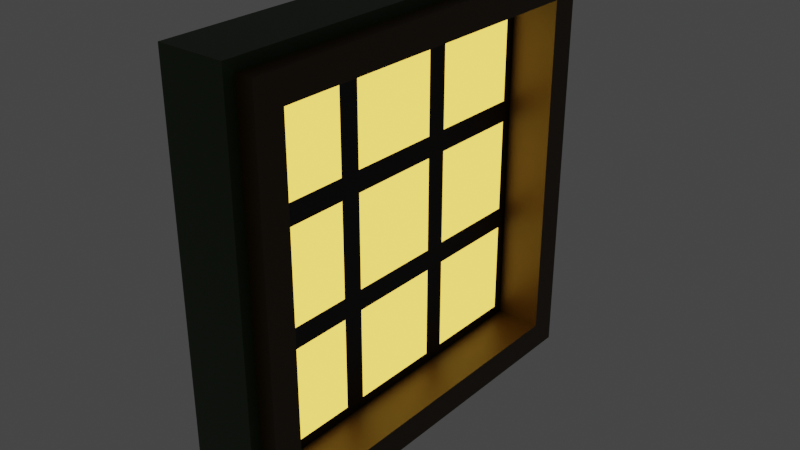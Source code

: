 # Source: window-2.blend  (saved by Blender 3.0.42; exported with 4.5.12 LTS)
import bpy
from mathutils import Matrix  # noqa: F401  (used for matrix-valued properties, if any)

bpy.ops.wm.read_factory_settings(use_empty=True)
scene = bpy.context.scene
scene.name = 'Scene'

# ---- collections
col_collection = bpy.data.collections.new('Collection'); scene.collection.children.link(col_collection)

# ---- materials (node trees are filled in below, after node groups)
mat_material_009 = bpy.data.materials.new('Material.009')
mat_material_009.use_transparent_shadow = False
mat_material_010 = bpy.data.materials.new('Material.010')
mat_material_010.use_transparent_shadow = False
mat_material_011 = bpy.data.materials.new('Material.011')
mat_material_011.use_transparent_shadow = False
mat_material_012 = bpy.data.materials.new('Material.012')
mat_material_012.use_transparent_shadow = False

# ---- material node trees
mat_material_009.use_nodes = True; mat_material_009.node_tree.nodes.clear()
_N = mat_material_009.node_tree.nodes; _L = mat_material_009.node_tree.links
n0 = _N.new('ShaderNodeBsdfPrincipled'); n0.name = 'Principled BSDF'; n0.location = (10, 300)
n0.distribution = 'GGX'
n0.subsurface_method = 'RANDOM_WALK_SKIN'
n0.inputs[0].default_value = (0.8412, 0.5311, 0.02587, 1.0)
n0.inputs[3].default_value = 1.45
n0.inputs[27].default_value = (1.0, 0.6247, 0.08403, 1.0)
n0.inputs[28].default_value = 2.0
n1 = _N.new('ShaderNodeOutputMaterial'); n1.name = 'Material Output'; n1.location = (300, 300)
_L.new(n0.outputs[0], n1.inputs[0])
n1.is_active_output = True
mat_material_010.use_nodes = True; mat_material_010.node_tree.nodes.clear()
_N = mat_material_010.node_tree.nodes; _L = mat_material_010.node_tree.links
n0 = _N.new('ShaderNodeBsdfPrincipled'); n0.name = 'Principled BSDF'; n0.location = (10, 300)
n0.distribution = 'GGX'
n0.subsurface_method = 'RANDOM_WALK_SKIN'
n0.inputs[0].default_value = (0.0, 0.0, 0.0, 1.0)
n0.inputs[3].default_value = 1.45
n0.inputs[27].default_value = (0.0, 0.0, 0.0, 1.0)
n0.inputs[28].default_value = 1.0
n1 = _N.new('ShaderNodeOutputMaterial'); n1.name = 'Material Output'; n1.location = (300, 300)
_L.new(n0.outputs[0], n1.inputs[0])
n1.is_active_output = True
mat_material_011.use_nodes = True; mat_material_011.node_tree.nodes.clear()
_N = mat_material_011.node_tree.nodes; _L = mat_material_011.node_tree.links
n0 = _N.new('ShaderNodeBsdfPrincipled'); n0.name = 'Principled BSDF'; n0.location = (10, 300)
n0.distribution = 'GGX'
n0.subsurface_method = 'RANDOM_WALK_SKIN'
n0.inputs[0].default_value = (0.06072, 0.03267, 0.005193, 1.0)
n0.inputs[3].default_value = 1.45
n0.inputs[27].default_value = (0.0, 0.0, 0.0, 1.0)
n0.inputs[28].default_value = 1.0
n1 = _N.new('ShaderNodeOutputMaterial'); n1.name = 'Material Output'; n1.location = (300, 300)
_L.new(n0.outputs[0], n1.inputs[0])
n1.is_active_output = True
mat_material_012.use_nodes = True; mat_material_012.node_tree.nodes.clear()
_N = mat_material_012.node_tree.nodes; _L = mat_material_012.node_tree.links
n0 = _N.new('ShaderNodeBsdfPrincipled'); n0.name = 'Principled BSDF'; n0.location = (10, 300)
n0.distribution = 'GGX'
n0.subsurface_method = 'RANDOM_WALK_SKIN'
n0.inputs[0].default_value = (0.02843, 0.05781, 0.01681, 1.0)
n0.inputs[3].default_value = 1.45
n0.inputs[27].default_value = (0.0, 0.0, 0.0, 1.0)
n0.inputs[28].default_value = 1.0
n1 = _N.new('ShaderNodeOutputMaterial'); n1.name = 'Material Output'; n1.location = (300, 300)
_L.new(n0.outputs[0], n1.inputs[0])
n1.is_active_output = True

# ---- world
world_world = bpy.data.worlds.new('World'); scene.world = world_world
world_world.use_nodes = True; world_world.node_tree.nodes.clear()
_N = world_world.node_tree.nodes; _L = world_world.node_tree.links
n0 = _N.new('ShaderNodeOutputWorld'); n0.name = 'World Output'; n0.location = (300, 300)
n1 = _N.new('ShaderNodeBackground'); n1.name = 'Background'; n1.location = (10, 300)
n1.inputs[0].default_value = (0.05088, 0.05088, 0.05088, 1.0)
_L.new(n1.outputs[0], n0.inputs[0])
n0.is_active_output = True
world_world.color = (0.05088, 0.05088, 0.05088)
world_world.use_sun_shadow = False
world_world.sun_shadow_jitter_overblur = 0.0

# ---- meshes
me_cube_001 = bpy.data.meshes.new('Cube.001')
me_cube_001.from_pydata([(-0.5054, -3.312, -3.312), (-0.5054, -3.312, 3.312), (-0.5054, 3.312, -3.312), (-0.5054, 3.312, 3.312), (0.5054, -2.851, -2.851), (0.5054, -2.851, 2.851), (0.5054, 2.851, -2.851), (0.5054, 2.851, 2.851), (0.5054, 3.312, 3.312), (0.5054, 3.312, -3.312), (0.5054, -3.312, -3.312), (0.5054, -3.312, 3.312), (0.03959, 2.851, 2.851), (0.03959, 2.851, -2.851), (0.03959, -2.851, -2.851), (0.03959, -2.851, 2.851), (0.03959, 2.851, 0.9504), (0.03959, 2.851, -0.9504), (0.03959, -0.9504, -2.851), (0.03959, 0.9504, -2.851), (0.03959, 0.9504, 2.851), (0.03959, -0.9504, 2.851), (0.03959, -2.851, 0.9504), (0.03959, -2.851, -0.9504), (0.03959, 0.9504, -0.9504), (0.03959, -0.9504, -0.9504), (0.03959, 0.9504, 0.9504), (0.03959, -0.9504, 0.9504), (0.03959, -1.126, 1.126), (0.03959, -1.126, 2.676), (0.03959, -2.676, 2.676), (0.03959, -2.676, 1.126), (0.03959, -1.126, -2.676), (0.03959, -1.126, -1.126), (0.03959, -2.676, -1.126), (0.03959, -2.676, -2.676), (0.03959, -1.126, -0.7752), (0.03959, -1.126, 0.7752), (0.03959, -2.676, 0.7752), (0.03959, -2.676, -0.7752), (0.03959, 2.676, -2.676), (0.03959, 2.676, -1.126), (0.03959, 1.126, -1.126), (0.03959, 1.126, -2.676), (0.03959, 0.7752, -2.676), (0.03959, 0.7752, -1.126), (0.03959, -0.7752, -1.126), (0.03959, -0.7752, -2.676), (0.03959, 2.676, -0.7752), (0.03959, 2.676, 0.7752), (0.03959, 1.126, 0.7752), (0.03959, 1.126, -0.7752), (0.03959, 0.7752, -0.7752), (0.03959, 0.7752, 0.7752), (0.03959, -0.7752, 0.7752), (0.03959, -0.7752, -0.7752), (0.03959, 2.676, 1.126), (0.03959, 2.676, 2.676), (0.03959, 1.126, 2.676), (0.03959, 1.126, 1.126), (0.03959, 0.7752, 1.126), (0.03959, 0.7752, 2.676), (0.03959, -0.7752, 2.676), (0.03959, -0.7752, 1.126), (-0.535, 3.506, -3.506), (-0.535, -3.506, -3.506), (-0.535, -3.506, 3.506), (-0.535, 3.506, 3.506), (0.535, 3.506, -3.506), (0.535, 3.506, 3.506), (0.535, -3.506, -3.506), (0.535, -3.506, 3.506), (0.7917, 3.312, 3.312), (0.7917, 3.312, -3.312), (0.7917, -3.312, -3.312), (0.7917, -3.312, 3.312), (0.7917, 2.851, 2.851), (0.7917, 2.851, -2.851), (0.7917, -2.851, -2.851), (0.7917, -2.851, 2.851)], [], [(0, 1, 3, 2), (1, 0, 65, 66), (7, 5, 15, 21, 20, 12), (2, 3, 67, 64), (9, 10, 70, 68), (10, 11, 71, 70), (8, 11, 75, 72), (7, 6, 77, 76), (5, 7, 76, 79), (10, 9, 73, 74), (28, 29, 30, 31), (6, 7, 12, 16, 17, 13), (5, 4, 14, 23, 22, 15), (4, 6, 13, 19, 18, 14), (32, 33, 34, 35), (36, 37, 38, 39), (40, 41, 42, 43), (44, 45, 46, 47), (48, 49, 50, 51), (52, 53, 54, 55), (56, 57, 58, 59), (60, 61, 62, 63), (27, 21, 29, 28), (21, 15, 30, 29), (15, 22, 31, 30), (22, 27, 28, 31), (18, 25, 33, 32), (25, 23, 34, 33), (23, 14, 35, 34), (14, 18, 32, 35), (25, 27, 37, 36), (27, 22, 38, 37), (22, 23, 39, 38), (23, 25, 36, 39), (13, 17, 41, 40), (17, 24, 42, 41), (24, 19, 43, 42), (19, 13, 40, 43), (19, 24, 45, 44), (24, 25, 46, 45), (25, 18, 47, 46), (18, 19, 44, 47), (17, 16, 49, 48), (16, 26, 50, 49), (26, 24, 51, 50), (24, 17, 48, 51), (24, 26, 53, 52), (26, 27, 54, 53), (27, 25, 55, 54), (25, 24, 52, 55), (16, 12, 57, 56), (12, 20, 58, 57), (20, 26, 59, 58), (26, 16, 56, 59), (26, 20, 61, 60), (20, 21, 62, 61), (21, 27, 63, 62), (27, 26, 60, 63), (64, 67, 69, 68), (70, 71, 66, 65), (64, 68, 70, 65), (69, 67, 66, 71), (11, 8, 69, 71), (8, 9, 68, 69), (3, 1, 66, 67), (0, 2, 64, 65), (76, 77, 73, 72), (77, 78, 74, 73), (79, 76, 72, 75), (78, 79, 75, 74), (9, 8, 72, 73), (4, 5, 79, 78), (6, 4, 78, 77), (11, 10, 74, 75)])
me_cube_001.polygons.foreach_set('material_index', [3, 3, 2, 3, 3, 3, 2, 2, 2, 2, 0, 2, 2, 2, 0, 0, 0, 0, 0, 0, 0, 0, 1, 1, 1, 1, 1, 1, 1, 1, 1, 1, 1, 1, 1, 1, 1, 1, 1, 1, 1, 1, 1, 1, 1, 1, 1, 1, 1, 1, 1, 1, 1, 1, 1, 1, 1, 1, 3, 3, 3, 3, 3, 3, 3, 3, 2, 2, 2, 2, 2, 2, 2, 2])
_uv = me_cube_001.uv_layers.new(name='UVMap')
_uv.uv.foreach_set('vector', [0.375, 0.0, 0.625, 0.0, 0.625, 0.25, 0.375, 0.25, 0.625, 0.0, 0.375, 0.0, 0.375, 0.0, 0.625, 0.0, 0.6076, 0.5174, 0.6076, 0.7326, 0.6076, 0.7326, 0.6076, 0.6609, 0.6076, 0.5891, 0.6076, 0.5174, 0.375, 0.25, 0.625, 0.25, 0.625, 0.25, 0.375, 0.25, 0.375, 0.5, 0.375, 0.75, 0.375, 0.75, 0.375, 0.5, 0.375, 0.75, 0.625, 0.75, 0.625, 0.75, 0.375, 0.75, 0.625, 0.5, 0.625, 0.75, 0.625, 0.75, 0.625, 0.5, 0.6076, 0.5174, 0.3924, 0.5174, 0.3924, 0.5174, 0.6076, 0.5174, 0.6076, 0.7326, 0.6076, 0.5174, 0.6076, 0.5174, 0.6076, 0.7326, 0.375, 0.75, 0.375, 0.5, 0.375, 0.5, 0.375, 0.75, 0.5425, 0.6675, 0.601, 0.6675, 0.601, 0.726, 0.5425, 0.726, 0.3924, 0.5174, 0.6076, 0.5174, 0.6076, 0.5174, 0.5359, 0.5174, 0.4641, 0.5174, 0.3924, 0.5174, 0.6076, 0.7326, 0.3924, 0.7326, 0.3924, 0.7326, 0.4641, 0.7326, 0.5359, 0.7326, 0.6076, 0.7326, 0.3924, 0.7326, 0.3924, 0.5174, 0.3924, 0.5174, 0.3924, 0.5891, 0.3924, 0.6609, 0.3924, 0.7326, 0.399, 0.6675, 0.4575, 0.6675, 0.4575, 0.726, 0.399, 0.726, 0.4707, 0.6675, 0.5293, 0.6675, 0.5293, 0.726, 0.4707, 0.726, 0.399, 0.524, 0.4575, 0.524, 0.4575, 0.5825, 0.399, 0.5825, 0.399, 0.5957, 0.4575, 0.5957, 0.4575, 0.6543, 0.399, 0.6543, 0.4707, 0.524, 0.5293, 0.524, 0.5293, 0.5825, 0.4707, 0.5825, 0.4707, 0.5957, 0.5293, 0.5957, 0.5293, 0.6543, 0.4707, 0.6543, 0.5425, 0.524, 0.601, 0.524, 0.601, 0.5825, 0.5425, 0.5825, 0.5425, 0.5957, 0.601, 0.5957, 0.601, 0.6543, 0.5425, 0.6543, 0.5359, 0.6609, 0.6076, 0.6609, 0.601, 0.6675, 0.5425, 0.6675, 0.6076, 0.6609, 0.6076, 0.7326, 0.601, 0.726, 0.601, 0.6675, 0.6076, 0.7326, 0.5359, 0.7326, 0.5425, 0.726, 0.601, 0.726, 0.5359, 0.7326, 0.5359, 0.6609, 0.5425, 0.6675, 0.5425, 0.726, 0.3924, 0.6609, 0.4641, 0.6609, 0.4575, 0.6675, 0.399, 0.6675, 0.4641, 0.6609, 0.4641, 0.7326, 0.4575, 0.726, 0.4575, 0.6675, 0.4641, 0.7326, 0.3924, 0.7326, 0.399, 0.726, 0.4575, 0.726, 0.3924, 0.7326, 0.3924, 0.6609, 0.399, 0.6675, 0.399, 0.726, 0.4641, 0.6609, 0.5359, 0.6609, 0.5293, 0.6675, 0.4707, 0.6675, 0.5359, 0.6609, 0.5359, 0.7326, 0.5293, 0.726, 0.5293, 0.6675, 0.5359, 0.7326, 0.4641, 0.7326, 0.4707, 0.726, 0.5293, 0.726, 0.4641, 0.7326, 0.4641, 0.6609, 0.4707, 0.6675, 0.4707, 0.726, 0.3924, 0.5174, 0.4641, 0.5174, 0.4575, 0.524, 0.399, 0.524, 0.4641, 0.5174, 0.4641, 0.5891, 0.4575, 0.5825, 0.4575, 0.524, 0.4641, 0.5891, 0.3924, 0.5891, 0.399, 0.5825, 0.4575, 0.5825, 0.3924, 0.5891, 0.3924, 0.5174, 0.399, 0.524, 0.399, 0.5825, 0.3924, 0.5891, 0.4641, 0.5891, 0.4575, 0.5957, 0.399, 0.5957, 0.4641, 0.5891, 0.4641, 0.6609, 0.4575, 0.6543, 0.4575, 0.5957, 0.4641, 0.6609, 0.3924, 0.6609, 0.399, 0.6543, 0.4575, 0.6543, 0.3924, 0.6609, 0.3924, 0.5891, 0.399, 0.5957, 0.399, 0.6543, 0.4641, 0.5174, 0.5359, 0.5174, 0.5293, 0.524, 0.4707, 0.524, 0.5359, 0.5174, 0.5359, 0.5891, 0.5293, 0.5825, 0.5293, 0.524, 0.5359, 0.5891, 0.4641, 0.5891, 0.4707, 0.5825, 0.5293, 0.5825, 0.4641, 0.5891, 0.4641, 0.5174, 0.4707, 0.524, 0.4707, 0.5825, 0.4641, 0.5891, 0.5359, 0.5891, 0.5293, 0.5957, 0.4707, 0.5957, 0.5359, 0.5891, 0.5359, 0.6609, 0.5293, 0.6543, 0.5293, 0.5957, 0.5359, 0.6609, 0.4641, 0.6609, 0.4707, 0.6543, 0.5293, 0.6543, 0.4641, 0.6609, 0.4641, 0.5891, 0.4707, 0.5957, 0.4707, 0.6543, 0.5359, 0.5174, 0.6076, 0.5174, 0.601, 0.524, 0.5425, 0.524, 0.6076, 0.5174, 0.6076, 0.5891, 0.601, 0.5825, 0.601, 0.524, 0.6076, 0.5891, 0.5359, 0.5891, 0.5425, 0.5825, 0.601, 0.5825, 0.5359, 0.5891, 0.5359, 0.5174, 0.5425, 0.524, 0.5425, 0.5825, 0.5359, 0.5891, 0.6076, 0.5891, 0.601, 0.5957, 0.5425, 0.5957, 0.6076, 0.5891, 0.6076, 0.6609, 0.601, 0.6543, 0.601, 0.5957, 0.6076, 0.6609, 0.5359, 0.6609, 0.5425, 0.6543, 0.601, 0.6543, 0.5359, 0.6609, 0.5359, 0.5891, 0.5425, 0.5957, 0.5425, 0.6543, 0.375, 0.25, 0.625, 0.25, 0.625, 0.5, 0.375, 0.5, 0.375, 0.75, 0.625, 0.75, 0.625, 1.0, 0.375, 1.0, 0.125, 0.5, 0.375, 0.5, 0.375, 0.75, 0.125, 0.75, 0.625, 0.5, 0.875, 0.5, 0.875, 0.75, 0.625, 0.75, 0.625, 0.75, 0.625, 0.5, 0.625, 0.5, 0.625, 0.75, 0.625, 0.5, 0.375, 0.5, 0.375, 0.5, 0.625, 0.5, 0.625, 0.25, 0.625, 0.0, 0.625, 0.0, 0.625, 0.25, 0.375, 0.0, 0.375, 0.25, 0.375, 0.25, 0.375, 0.0, 0.6076, 0.5174, 0.3924, 0.5174, 0.375, 0.5, 0.625, 0.5, 0.3924, 0.5174, 0.3924, 0.7326, 0.375, 0.75, 0.375, 0.5, 0.6076, 0.7326, 0.6076, 0.5174, 0.625, 0.5, 0.625, 0.75, 0.3924, 0.7326, 0.6076, 0.7326, 0.625, 0.75, 0.375, 0.75, 0.375, 0.5, 0.625, 0.5, 0.625, 0.5, 0.375, 0.5, 0.3924, 0.7326, 0.6076, 0.7326, 0.6076, 0.7326, 0.3924, 0.7326, 0.3924, 0.5174, 0.3924, 0.7326, 0.3924, 0.7326, 0.3924, 0.5174, 0.625, 0.75, 0.375, 0.75, 0.375, 0.75, 0.625, 0.75])
me_cube_001.materials.append(mat_material_009)
me_cube_001.materials.append(mat_material_010)
me_cube_001.materials.append(mat_material_011)
me_cube_001.materials.append(mat_material_012)
me_cube_001.use_remesh_fix_poles = True
me_cube_001.use_remesh_preserve_attributes = False
me_cube_001.update()

# ---- objects
ob_cube_001 = bpy.data.objects.new('Cube.001', me_cube_001)

# ---- transforms, parenting, visibility, modifiers, constraints
ob_cube_001.location = (0.01343, 0.03115, 6.746)

# ---- collection membership
col_collection.objects.link(ob_cube_001)

# ---- scene / render settings (as saved in the file)
scene.frame_start = 1; scene.frame_end = 250; scene.frame_set(1)
scene.render.engine = 'BLENDER_EEVEE_NEXT'
scene.cycles.sampling_pattern = 'TABULATED_SOBOL'
scene.cycles.use_light_tree = False
scene.view_settings.view_transform = 'Filmic'
bpy.context.view_layer.update()

# ---- added for rendering (the .blend has no active camera): camera
cam_auto = bpy.data.cameras.new('AutoCamera')
cam_auto.lens = 50.0
cam_auto.sensor_width = 36.0
cam_auto.clip_end = 1000.0
ob_auto_camera = bpy.data.objects.new('AutoCamera', cam_auto)
scene.collection.objects.link(ob_auto_camera)
ob_auto_camera.location = (9.39903, -11.0775, 14.1514)
ob_auto_camera.rotation_euler = (1.09748, -7.21219e-08, 0.694738)
scene.camera = ob_auto_camera
bpy.context.view_layer.update()

